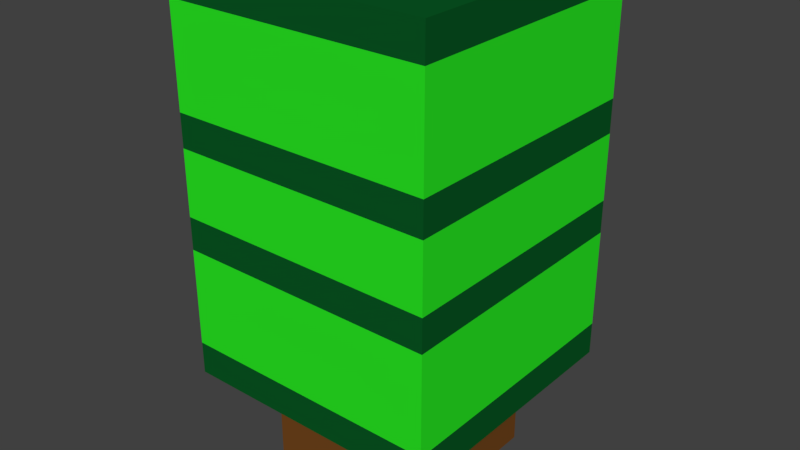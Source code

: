 # Source: Tree_Large.blend  (saved by Blender 2.78.0; exported with 4.5.12 LTS)
import bpy
from mathutils import Matrix  # noqa: F401  (used for matrix-valued properties, if any)

bpy.ops.wm.read_factory_settings(use_empty=True)
scene = bpy.context.scene
scene.name = 'Scene'

# ---- collections
col_collection_9 = bpy.data.collections.new('Collection 9'); scene.collection.children.link(col_collection_9)

# ---- materials (node trees are filled in below, after node groups)
mat_dark_leafs = bpy.data.materials.new('Dark Leafs')
mat_dark_leafs.alpha_threshold = 0.0
mat_dark_leafs.use_transparent_shadow = False
mat_dark_leafs.diffuse_color = (0.002966, 0.0985, 0.01748, 1.0)
mat_dark_leafs.roughness = 0.5
mat_light_leafs = bpy.data.materials.new('Light Leafs')
mat_light_leafs.alpha_threshold = 0.0
mat_light_leafs.use_transparent_shadow = False
mat_light_leafs.diffuse_color = (0.02337, 0.8412, 0.01776, 1.0)
mat_light_leafs.roughness = 0.5
mat_trunk = bpy.data.materials.new('Trunk')
mat_trunk.alpha_threshold = 0.0
mat_trunk.use_transparent_shadow = False
mat_trunk.diffuse_color = (0.1734, 0.06272, 0.01254, 1.0)
mat_trunk.roughness = 0.5

# ---- material node trees

# ---- world
world_world = bpy.data.worlds.new('World'); scene.world = world_world
world_world.color = (0.05088, 0.05088, 0.05088)
world_world.use_sun_shadow = False
world_world.sun_shadow_jitter_overblur = 0.0
world_world.cycles.sampling_method = 'MANUAL'

# ---- meshes
me_tree_large = bpy.data.meshes.new('Tree Large')
me_tree_large.from_pydata([(-0.09999, 0.3, -0.9), (-0.09999, 0.4, -0.9), (-0.1, 0.3, -0.09998), (-0.1, 0.4, -0.09998), (-0.9, 0.3, -0.9), (-0.9, 0.4, -0.9), (-0.9, 0.3, -0.09999), (-0.9, 0.4, -0.09999), (-0.09999, 0.7, -0.9), (-0.1, 0.7, -0.09998), (-0.9, 0.7, -0.09999), (-0.9, 0.7, -0.9), (-0.09999, 0.8, -0.9), (-0.1, 0.8, -0.09998), (-0.9, 0.8, -0.09999), (-0.9, 0.8, -0.9), (-0.25, 6.607e-06, -0.75), (-0.25, 0.5, -0.75), (-0.25, 4.775e-06, -0.25), (-0.25, 0.5, -0.25), (-0.75, 6.607e-06, -0.75), (-0.75, 0.5, -0.75), (-0.75, 4.775e-06, -0.25), (-0.75, 0.5, -0.25), (-0.09999, 1.0, -0.9), (-0.1, 1.0, -0.09998), (-0.9, 1.0, -0.09999), (-0.9, 1.0, -0.9), (-0.09999, 1.1, -0.9), (-0.1, 1.1, -0.09998), (-0.9, 1.1, -0.09999), (-0.9, 1.1, -0.9), (-0.09999, 1.4, -0.9), (-0.1, 1.4, -0.09998), (-0.9, 1.4, -0.09999), (-0.9, 1.4, -0.9), (-0.09999, 1.5, -0.9), (-0.1, 1.5, -0.09998), (-0.9, 1.5, -0.09999), (-0.9, 1.5, -0.9)], [], [(0, 1, 3, 2), (2, 3, 7, 6), (6, 7, 5, 4), (4, 5, 1, 0), (2, 6, 4, 0), (3, 1, 8, 9), (8, 11, 15, 12), (1, 5, 11, 8), (7, 3, 9, 10), (5, 7, 10, 11), (12, 15, 27, 24), (10, 9, 13, 14), (11, 10, 14, 15), (9, 8, 12, 13), (16, 17, 19, 18), (18, 19, 23, 22), (22, 23, 21, 20), (20, 21, 17, 16), (18, 22, 20, 16), (23, 19, 17, 21), (24, 27, 31, 28), (14, 13, 25, 26), (15, 14, 26, 27), (13, 12, 24, 25), (31, 30, 34, 35), (26, 25, 29, 30), (27, 26, 30, 31), (25, 24, 28, 29), (32, 35, 39, 36), (29, 28, 32, 33), (28, 31, 35, 32), (30, 29, 33, 34), (38, 37, 36, 39), (34, 33, 37, 38), (35, 34, 38, 39), (33, 32, 36, 37)])
me_tree_large.polygons.foreach_set('material_index', [0, 0, 0, 0, 0, 1, 0, 1, 1, 1, 1, 0, 0, 0, 2, 2, 2, 2, 2, 2, 0, 1, 1, 1, 1, 0, 0, 0, 0, 1, 1, 1, 0, 0, 0, 0])
me_tree_large.materials.append(mat_dark_leafs)
me_tree_large.materials.append(mat_light_leafs)
me_tree_large.materials.append(mat_trunk)
me_tree_large.use_remesh_preserve_volume = False
me_tree_large.use_remesh_preserve_attributes = False
me_tree_large.use_mirror_vertex_groups = False
me_tree_large.update()

# ---- objects
ob_tree_large = bpy.data.objects.new('Tree Large', me_tree_large)

# ---- transforms, parenting, visibility, modifiers, constraints
ob_tree_large.location = (-2.384e-07, -2.241e-05, -7.987e-06)
ob_tree_large.rotation_euler = (1.571, -0.0, -3.142)
ob_tree_large.lineart.crease_threshold = 0.0

# ---- collection membership
col_collection_9.objects.link(ob_tree_large)

# ---- scene / render settings (as saved in the file)
scene.frame_start = 1; scene.frame_end = 250; scene.frame_set(1)
scene.render.engine = 'BLENDER_EEVEE_NEXT'
scene.render.resolution_percentage = 50
scene.render.dither_intensity = 0.0
scene.cycles.use_denoising = False
scene.cycles.samples = 128
scene.cycles.sampling_pattern = 'TABULATED_SOBOL'
scene.cycles.light_sampling_threshold = 0.0
scene.cycles.use_adaptive_sampling = False
scene.cycles.use_light_tree = False
scene.cycles.blur_glossy = 0.0
scene.cycles.sample_clamp_indirect = 0.0
scene.view_settings.view_transform = 'Standard'
bpy.context.view_layer.update()

# ---- added for rendering (the .blend has no active camera and no usable light): camera, sun
cam_auto = bpy.data.cameras.new('AutoCamera')
cam_auto.lens = 50.0
cam_auto.sensor_width = 36.0
cam_auto.clip_end = 1000.0
ob_auto_camera = bpy.data.objects.new('AutoCamera', cam_auto)
scene.collection.objects.link(ob_auto_camera)
ob_auto_camera.location = (2.23836, -2.58603, 2.14068)
ob_auto_camera.rotation_euler = (1.09748, -7.21219e-08, 0.694738)
scene.camera = ob_auto_camera
light_auto_sun = bpy.data.lights.new('AutoSun', 'SUN')
light_auto_sun.energy = 3.0
light_auto_sun.angle = 0.0523599
ob_auto_sun = bpy.data.objects.new('AutoSun', light_auto_sun)
scene.collection.objects.link(ob_auto_sun)
ob_auto_sun.rotation_euler = (0.872665, 0.174533, 0.523599)
bpy.context.view_layer.update()
